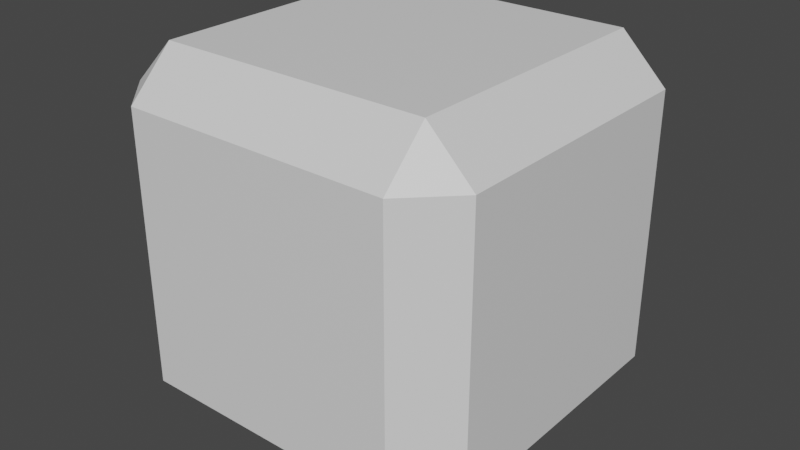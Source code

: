 # Source: Particle.blend  (saved by Blender 3.5.10; exported with 4.5.12 LTS)
import bpy
from mathutils import Matrix  # noqa: F401  (used for matrix-valued properties, if any)

bpy.ops.wm.read_factory_settings(use_empty=True)
scene = bpy.context.scene
scene.name = 'Scene'

# ---- collections
col_collection = bpy.data.collections.new('Collection'); scene.collection.children.link(col_collection)

# ---- materials (node trees are filled in below, after node groups)
mat_material = bpy.data.materials.new('Material')
mat_material.alpha_threshold = 0.0
mat_material.use_transparent_shadow = False
mat_material.roughness = 0.5
mat_material.line_color = (0.0, 0.0, 0.0, 1.0)

# ---- material node trees
mat_material.use_nodes = True; mat_material.node_tree.nodes.clear()
_N = mat_material.node_tree.nodes; _L = mat_material.node_tree.links
n0 = _N.new('ShaderNodeOutputMaterial'); n0.name = 'Material Output'; n0.location = (300, 300)
n1 = _N.new('ShaderNodeBsdfPrincipled'); n1.name = 'Principled BSDF'; n1.location = (10, 300)
n1.distribution = 'GGX'
n1.subsurface_method = 'RANDOM_WALK_SKIN'
n1.inputs[3].default_value = 1.45
n1.inputs[27].default_value = (0.0, 0.0, 0.0, 1.0)
n1.inputs[28].default_value = 1.0
_L.new(n1.outputs[0], n0.inputs[0])
n0.is_active_output = True

# ---- world
world_world = bpy.data.worlds.new('World'); scene.world = world_world
world_world.use_nodes = True; world_world.node_tree.nodes.clear()
_N = world_world.node_tree.nodes; _L = world_world.node_tree.links
n0 = _N.new('ShaderNodeOutputWorld'); n0.name = 'World Output'; n0.location = (300, 300)
n1 = _N.new('ShaderNodeBackground'); n1.name = 'Background'; n1.location = (10, 300)
n1.inputs[0].default_value = (0.05088, 0.05088, 0.05088, 1.0)
_L.new(n1.outputs[0], n0.inputs[0])
n0.is_active_output = True
world_world.color = (0.05088, 0.05088, 0.05088)
world_world.use_sun_shadow = False
world_world.sun_shadow_jitter_overblur = 0.0

# ---- meshes
me_cube = bpy.data.meshes.new('Cube')
me_cube.from_pydata([(1.0, 1.0, 1.0), (1.0, 1.0, -1.0), (1.0, -1.0, 1.0), (1.0, -1.0, -1.0), (-1.0, 1.0, 1.0), (-1.0, 1.0, -1.0), (-1.0, -1.0, 1.0), (-1.0, -1.0, -1.0)], [], [(0, 4, 6, 2), (3, 2, 6, 7), (7, 6, 4, 5), (5, 1, 3, 7), (1, 0, 2, 3), (5, 4, 0, 1)])
_uv = me_cube.uv_layers.new(name='UVMap')
_uv.uv.foreach_set('vector', [0.625, 0.5, 0.875, 0.5, 0.875, 0.75, 0.625, 0.75, 0.375, 0.75, 0.625, 0.75, 0.625, 1.0, 0.375, 1.0, 0.375, 0.0, 0.625, 0.0, 0.625, 0.25, 0.375, 0.25, 0.125, 0.5, 0.375, 0.5, 0.375, 0.75, 0.125, 0.75, 0.375, 0.5, 0.625, 0.5, 0.625, 0.75, 0.375, 0.75, 0.375, 0.25, 0.625, 0.25, 0.625, 0.5, 0.375, 0.5])
me_cube.materials.append(mat_material)
me_cube.use_mirror_vertex_groups = False
me_cube.update()

# ---- objects
ob_particle = bpy.data.objects.new('Particle', me_cube)

# ---- transforms, parenting, visibility, modifiers, constraints
ob_particle.location = (0.0, 0.0, 0.0)
ob_particle.scale = (0.5, 0.5, 0.5)
ob_particle.lock_rotations_4d = False
ob_particle.empty_display_type = 'ARROWS'
ob_particle.lineart.crease_threshold = 0.0
_m = ob_particle.modifiers.new('Bevel', 'BEVEL')
_m.width = 0.25
_m.width_pct = 0.25

# ---- collection membership
col_collection.objects.link(ob_particle)

# ---- scene / render settings (as saved in the file)
scene.frame_start = 1; scene.frame_end = 250; scene.frame_set(1)
scene.render.engine = 'BLENDER_EEVEE_NEXT'
scene.cycles.sampling_pattern = 'TABULATED_SOBOL'
scene.view_settings.view_transform = 'Filmic'
bpy.context.view_layer.update()

# ---- added for rendering (the .blend has no active camera and no usable light): camera, sun
cam_auto = bpy.data.cameras.new('AutoCamera')
cam_auto.lens = 50.0
cam_auto.sensor_width = 36.0
cam_auto.clip_end = 1000.0
ob_auto_camera = bpy.data.objects.new('AutoCamera', cam_auto)
scene.collection.objects.link(ob_auto_camera)
ob_auto_camera.location = (1.60254, -1.92304, 1.28203)
ob_auto_camera.rotation_euler = (1.09748, -7.21219e-08, 0.694738)
scene.camera = ob_auto_camera
light_auto_sun = bpy.data.lights.new('AutoSun', 'SUN')
light_auto_sun.energy = 3.0
light_auto_sun.angle = 0.0523599
ob_auto_sun = bpy.data.objects.new('AutoSun', light_auto_sun)
scene.collection.objects.link(ob_auto_sun)
ob_auto_sun.rotation_euler = (0.872665, 0.174533, 0.523599)
bpy.context.view_layer.update()
